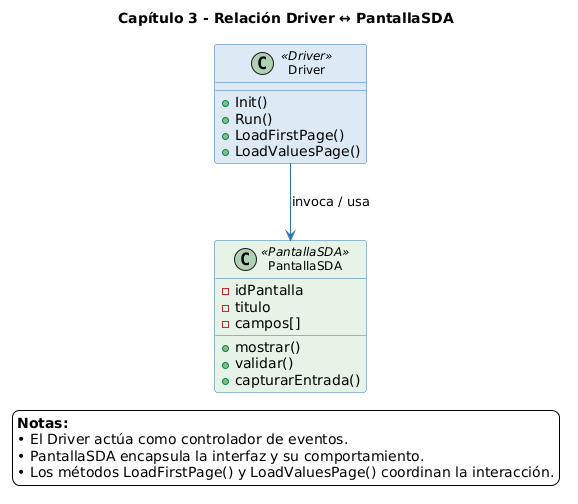

The diagram above was rendered by PlantUML. Its source (embedded in the PNG):
@startuml
title Capítulo 3 - Relación Driver ↔ PantallaSDA

skinparam backgroundColor #FFFFFF
skinparam class {
  BackgroundColor<<Driver>> #DDEAF6
  BackgroundColor<<PantallaSDA>> #E6F3E6
  BorderColor #2E74B5
  ArrowColor #2E74B5
  FontName Arial
  FontSize 12
}

'=== Clases ===
class Driver <<Driver>> {
  + Init()
  + Run()
  + LoadFirstPage()
  + LoadValuesPage()
}

class PantallaSDA <<PantallaSDA>> {
  - idPantalla
  - titulo
  - campos[]
  + mostrar()
  + validar()
  + capturarEntrada()
}

'=== Relación ===
Driver --> PantallaSDA : invoca / usa

legend right
  <b>Notas:</b>
  • El Driver actúa como controlador de eventos.  
  • PantallaSDA encapsula la interfaz y su comportamiento.  
  • Los métodos LoadFirstPage() y LoadValuesPage() coordinan la interacción.
endlegend
@enduml